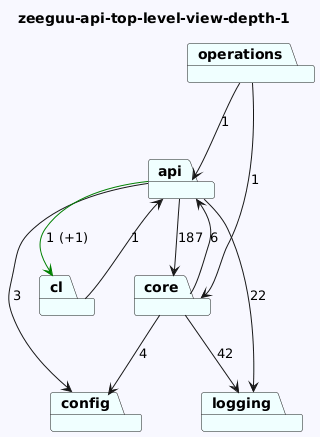

The diagram above was rendered by PlantUML. Its source (embedded in the PNG):
@startuml
skinparam backgroundColor GhostWhite
title zeeguu-api-top-level-view-depth-1
package "config" #Azure
package "api" #Azure
package "core" #Azure
package "logging" #Azure
package "operations" #Azure
package "cl" #Azure

"api"-->"logging"  : 22
"api"-->"config"  : 3
"api"-->"cl" #Green : 1 (+1)
"api"-->"core"  : 187
"core"-->"logging"  : 42
"core"-->"api"  : 6
"core"-->"config"  : 4

"operations"-->"api"  : 1
"operations"-->"core"  : 1
"cl"-->"api"  : 1
@enduml